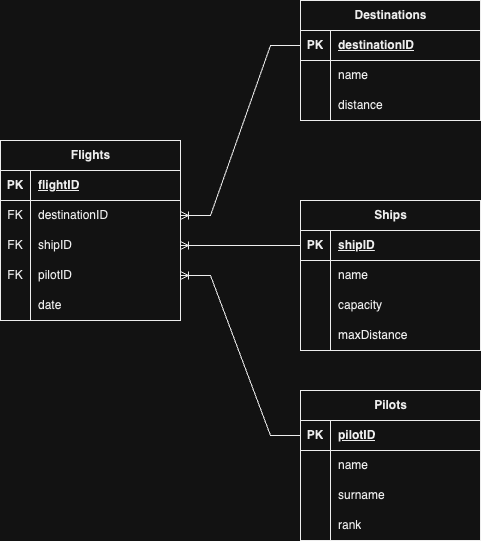

The diagram above was exported from draw.io. Its source (the exported page's mxGraphModel, read from the mxfile embedded in the PNG):
<mxGraphModel dx="954" dy="616" grid="1" gridSize="10" guides="1" tooltips="1" connect="1" arrows="1" fold="1" page="1" pageScale="1" pageWidth="827" pageHeight="1169" math="0" shadow="0">
  <root>
    <mxCell id="0" />
    <mxCell id="1" parent="0" />
    <mxCell id="5-kf1qy2yNX3Kzb1Qjvl-1" value="Flights" style="shape=table;startSize=30;container=1;collapsible=1;childLayout=tableLayout;fixedRows=1;rowLines=0;fontStyle=1;align=center;resizeLast=1;html=1;" vertex="1" parent="1">
      <mxGeometry x="20" y="200" width="180" height="180" as="geometry" />
    </mxCell>
    <mxCell id="5-kf1qy2yNX3Kzb1Qjvl-2" value="" style="shape=tableRow;horizontal=0;startSize=0;swimlaneHead=0;swimlaneBody=0;fillColor=none;collapsible=0;dropTarget=0;points=[[0,0.5],[1,0.5]];portConstraint=eastwest;top=0;left=0;right=0;bottom=1;" vertex="1" parent="5-kf1qy2yNX3Kzb1Qjvl-1">
      <mxGeometry y="30" width="180" height="30" as="geometry" />
    </mxCell>
    <mxCell id="5-kf1qy2yNX3Kzb1Qjvl-3" value="PK" style="shape=partialRectangle;connectable=0;fillColor=none;top=0;left=0;bottom=0;right=0;fontStyle=1;overflow=hidden;whiteSpace=wrap;html=1;" vertex="1" parent="5-kf1qy2yNX3Kzb1Qjvl-2">
      <mxGeometry width="30" height="30" as="geometry">
        <mxRectangle width="30" height="30" as="alternateBounds" />
      </mxGeometry>
    </mxCell>
    <mxCell id="5-kf1qy2yNX3Kzb1Qjvl-4" value="flightID" style="shape=partialRectangle;connectable=0;fillColor=none;top=0;left=0;bottom=0;right=0;align=left;spacingLeft=6;fontStyle=5;overflow=hidden;whiteSpace=wrap;html=1;" vertex="1" parent="5-kf1qy2yNX3Kzb1Qjvl-2">
      <mxGeometry x="30" width="150" height="30" as="geometry">
        <mxRectangle width="150" height="30" as="alternateBounds" />
      </mxGeometry>
    </mxCell>
    <mxCell id="5-kf1qy2yNX3Kzb1Qjvl-5" value="" style="shape=tableRow;horizontal=0;startSize=0;swimlaneHead=0;swimlaneBody=0;fillColor=none;collapsible=0;dropTarget=0;points=[[0,0.5],[1,0.5]];portConstraint=eastwest;top=0;left=0;right=0;bottom=0;" vertex="1" parent="5-kf1qy2yNX3Kzb1Qjvl-1">
      <mxGeometry y="60" width="180" height="30" as="geometry" />
    </mxCell>
    <mxCell id="5-kf1qy2yNX3Kzb1Qjvl-6" value="FK" style="shape=partialRectangle;connectable=0;fillColor=none;top=0;left=0;bottom=0;right=0;editable=1;overflow=hidden;whiteSpace=wrap;html=1;" vertex="1" parent="5-kf1qy2yNX3Kzb1Qjvl-5">
      <mxGeometry width="30" height="30" as="geometry">
        <mxRectangle width="30" height="30" as="alternateBounds" />
      </mxGeometry>
    </mxCell>
    <mxCell id="5-kf1qy2yNX3Kzb1Qjvl-7" value="destinationID" style="shape=partialRectangle;connectable=0;fillColor=none;top=0;left=0;bottom=0;right=0;align=left;spacingLeft=6;overflow=hidden;whiteSpace=wrap;html=1;" vertex="1" parent="5-kf1qy2yNX3Kzb1Qjvl-5">
      <mxGeometry x="30" width="150" height="30" as="geometry">
        <mxRectangle width="150" height="30" as="alternateBounds" />
      </mxGeometry>
    </mxCell>
    <mxCell id="5-kf1qy2yNX3Kzb1Qjvl-8" value="" style="shape=tableRow;horizontal=0;startSize=0;swimlaneHead=0;swimlaneBody=0;fillColor=none;collapsible=0;dropTarget=0;points=[[0,0.5],[1,0.5]];portConstraint=eastwest;top=0;left=0;right=0;bottom=0;" vertex="1" parent="5-kf1qy2yNX3Kzb1Qjvl-1">
      <mxGeometry y="90" width="180" height="30" as="geometry" />
    </mxCell>
    <mxCell id="5-kf1qy2yNX3Kzb1Qjvl-9" value="FK" style="shape=partialRectangle;connectable=0;fillColor=none;top=0;left=0;bottom=0;right=0;editable=1;overflow=hidden;whiteSpace=wrap;html=1;" vertex="1" parent="5-kf1qy2yNX3Kzb1Qjvl-8">
      <mxGeometry width="30" height="30" as="geometry">
        <mxRectangle width="30" height="30" as="alternateBounds" />
      </mxGeometry>
    </mxCell>
    <mxCell id="5-kf1qy2yNX3Kzb1Qjvl-10" value="shipID" style="shape=partialRectangle;connectable=0;fillColor=none;top=0;left=0;bottom=0;right=0;align=left;spacingLeft=6;overflow=hidden;whiteSpace=wrap;html=1;" vertex="1" parent="5-kf1qy2yNX3Kzb1Qjvl-8">
      <mxGeometry x="30" width="150" height="30" as="geometry">
        <mxRectangle width="150" height="30" as="alternateBounds" />
      </mxGeometry>
    </mxCell>
    <mxCell id="5-kf1qy2yNX3Kzb1Qjvl-11" value="" style="shape=tableRow;horizontal=0;startSize=0;swimlaneHead=0;swimlaneBody=0;fillColor=none;collapsible=0;dropTarget=0;points=[[0,0.5],[1,0.5]];portConstraint=eastwest;top=0;left=0;right=0;bottom=0;" vertex="1" parent="5-kf1qy2yNX3Kzb1Qjvl-1">
      <mxGeometry y="120" width="180" height="30" as="geometry" />
    </mxCell>
    <mxCell id="5-kf1qy2yNX3Kzb1Qjvl-12" value="FK" style="shape=partialRectangle;connectable=0;fillColor=none;top=0;left=0;bottom=0;right=0;editable=1;overflow=hidden;whiteSpace=wrap;html=1;" vertex="1" parent="5-kf1qy2yNX3Kzb1Qjvl-11">
      <mxGeometry width="30" height="30" as="geometry">
        <mxRectangle width="30" height="30" as="alternateBounds" />
      </mxGeometry>
    </mxCell>
    <mxCell id="5-kf1qy2yNX3Kzb1Qjvl-13" value="pilotID" style="shape=partialRectangle;connectable=0;fillColor=none;top=0;left=0;bottom=0;right=0;align=left;spacingLeft=6;overflow=hidden;whiteSpace=wrap;html=1;" vertex="1" parent="5-kf1qy2yNX3Kzb1Qjvl-11">
      <mxGeometry x="30" width="150" height="30" as="geometry">
        <mxRectangle width="150" height="30" as="alternateBounds" />
      </mxGeometry>
    </mxCell>
    <mxCell id="5-kf1qy2yNX3Kzb1Qjvl-14" style="shape=tableRow;horizontal=0;startSize=0;swimlaneHead=0;swimlaneBody=0;fillColor=none;collapsible=0;dropTarget=0;points=[[0,0.5],[1,0.5]];portConstraint=eastwest;top=0;left=0;right=0;bottom=0;" vertex="1" parent="5-kf1qy2yNX3Kzb1Qjvl-1">
      <mxGeometry y="150" width="180" height="30" as="geometry" />
    </mxCell>
    <mxCell id="5-kf1qy2yNX3Kzb1Qjvl-15" style="shape=partialRectangle;connectable=0;fillColor=none;top=0;left=0;bottom=0;right=0;editable=1;overflow=hidden;whiteSpace=wrap;html=1;" vertex="1" parent="5-kf1qy2yNX3Kzb1Qjvl-14">
      <mxGeometry width="30" height="30" as="geometry">
        <mxRectangle width="30" height="30" as="alternateBounds" />
      </mxGeometry>
    </mxCell>
    <mxCell id="5-kf1qy2yNX3Kzb1Qjvl-16" value="date" style="shape=partialRectangle;connectable=0;fillColor=none;top=0;left=0;bottom=0;right=0;align=left;spacingLeft=6;overflow=hidden;whiteSpace=wrap;html=1;" vertex="1" parent="5-kf1qy2yNX3Kzb1Qjvl-14">
      <mxGeometry x="30" width="150" height="30" as="geometry">
        <mxRectangle width="150" height="30" as="alternateBounds" />
      </mxGeometry>
    </mxCell>
    <mxCell id="5-kf1qy2yNX3Kzb1Qjvl-17" value="Destinations" style="shape=table;startSize=30;container=1;collapsible=1;childLayout=tableLayout;fixedRows=1;rowLines=0;fontStyle=1;align=center;resizeLast=1;html=1;" vertex="1" parent="1">
      <mxGeometry x="320" y="60" width="180" height="120" as="geometry" />
    </mxCell>
    <mxCell id="5-kf1qy2yNX3Kzb1Qjvl-18" value="" style="shape=tableRow;horizontal=0;startSize=0;swimlaneHead=0;swimlaneBody=0;fillColor=none;collapsible=0;dropTarget=0;points=[[0,0.5],[1,0.5]];portConstraint=eastwest;top=0;left=0;right=0;bottom=1;" vertex="1" parent="5-kf1qy2yNX3Kzb1Qjvl-17">
      <mxGeometry y="30" width="180" height="30" as="geometry" />
    </mxCell>
    <mxCell id="5-kf1qy2yNX3Kzb1Qjvl-19" value="PK" style="shape=partialRectangle;connectable=0;fillColor=none;top=0;left=0;bottom=0;right=0;fontStyle=1;overflow=hidden;whiteSpace=wrap;html=1;" vertex="1" parent="5-kf1qy2yNX3Kzb1Qjvl-18">
      <mxGeometry width="30" height="30" as="geometry">
        <mxRectangle width="30" height="30" as="alternateBounds" />
      </mxGeometry>
    </mxCell>
    <mxCell id="5-kf1qy2yNX3Kzb1Qjvl-20" value="destinationID" style="shape=partialRectangle;connectable=0;fillColor=none;top=0;left=0;bottom=0;right=0;align=left;spacingLeft=6;fontStyle=5;overflow=hidden;whiteSpace=wrap;html=1;" vertex="1" parent="5-kf1qy2yNX3Kzb1Qjvl-18">
      <mxGeometry x="30" width="150" height="30" as="geometry">
        <mxRectangle width="150" height="30" as="alternateBounds" />
      </mxGeometry>
    </mxCell>
    <mxCell id="5-kf1qy2yNX3Kzb1Qjvl-21" value="" style="shape=tableRow;horizontal=0;startSize=0;swimlaneHead=0;swimlaneBody=0;fillColor=none;collapsible=0;dropTarget=0;points=[[0,0.5],[1,0.5]];portConstraint=eastwest;top=0;left=0;right=0;bottom=0;" vertex="1" parent="5-kf1qy2yNX3Kzb1Qjvl-17">
      <mxGeometry y="60" width="180" height="30" as="geometry" />
    </mxCell>
    <mxCell id="5-kf1qy2yNX3Kzb1Qjvl-22" value="" style="shape=partialRectangle;connectable=0;fillColor=none;top=0;left=0;bottom=0;right=0;editable=1;overflow=hidden;whiteSpace=wrap;html=1;" vertex="1" parent="5-kf1qy2yNX3Kzb1Qjvl-21">
      <mxGeometry width="30" height="30" as="geometry">
        <mxRectangle width="30" height="30" as="alternateBounds" />
      </mxGeometry>
    </mxCell>
    <mxCell id="5-kf1qy2yNX3Kzb1Qjvl-23" value="name" style="shape=partialRectangle;connectable=0;fillColor=none;top=0;left=0;bottom=0;right=0;align=left;spacingLeft=6;overflow=hidden;whiteSpace=wrap;html=1;" vertex="1" parent="5-kf1qy2yNX3Kzb1Qjvl-21">
      <mxGeometry x="30" width="150" height="30" as="geometry">
        <mxRectangle width="150" height="30" as="alternateBounds" />
      </mxGeometry>
    </mxCell>
    <mxCell id="5-kf1qy2yNX3Kzb1Qjvl-24" value="" style="shape=tableRow;horizontal=0;startSize=0;swimlaneHead=0;swimlaneBody=0;fillColor=none;collapsible=0;dropTarget=0;points=[[0,0.5],[1,0.5]];portConstraint=eastwest;top=0;left=0;right=0;bottom=0;" vertex="1" parent="5-kf1qy2yNX3Kzb1Qjvl-17">
      <mxGeometry y="90" width="180" height="30" as="geometry" />
    </mxCell>
    <mxCell id="5-kf1qy2yNX3Kzb1Qjvl-25" value="" style="shape=partialRectangle;connectable=0;fillColor=none;top=0;left=0;bottom=0;right=0;editable=1;overflow=hidden;whiteSpace=wrap;html=1;" vertex="1" parent="5-kf1qy2yNX3Kzb1Qjvl-24">
      <mxGeometry width="30" height="30" as="geometry">
        <mxRectangle width="30" height="30" as="alternateBounds" />
      </mxGeometry>
    </mxCell>
    <mxCell id="5-kf1qy2yNX3Kzb1Qjvl-26" value="distance" style="shape=partialRectangle;connectable=0;fillColor=none;top=0;left=0;bottom=0;right=0;align=left;spacingLeft=6;overflow=hidden;whiteSpace=wrap;html=1;" vertex="1" parent="5-kf1qy2yNX3Kzb1Qjvl-24">
      <mxGeometry x="30" width="150" height="30" as="geometry">
        <mxRectangle width="150" height="30" as="alternateBounds" />
      </mxGeometry>
    </mxCell>
    <mxCell id="5-kf1qy2yNX3Kzb1Qjvl-30" value="Ships" style="shape=table;startSize=30;container=1;collapsible=1;childLayout=tableLayout;fixedRows=1;rowLines=0;fontStyle=1;align=center;resizeLast=1;html=1;" vertex="1" parent="1">
      <mxGeometry x="320" y="260" width="180" height="150" as="geometry" />
    </mxCell>
    <mxCell id="5-kf1qy2yNX3Kzb1Qjvl-31" value="" style="shape=tableRow;horizontal=0;startSize=0;swimlaneHead=0;swimlaneBody=0;fillColor=none;collapsible=0;dropTarget=0;points=[[0,0.5],[1,0.5]];portConstraint=eastwest;top=0;left=0;right=0;bottom=1;" vertex="1" parent="5-kf1qy2yNX3Kzb1Qjvl-30">
      <mxGeometry y="30" width="180" height="30" as="geometry" />
    </mxCell>
    <mxCell id="5-kf1qy2yNX3Kzb1Qjvl-32" value="PK" style="shape=partialRectangle;connectable=0;fillColor=none;top=0;left=0;bottom=0;right=0;fontStyle=1;overflow=hidden;whiteSpace=wrap;html=1;" vertex="1" parent="5-kf1qy2yNX3Kzb1Qjvl-31">
      <mxGeometry width="30" height="30" as="geometry">
        <mxRectangle width="30" height="30" as="alternateBounds" />
      </mxGeometry>
    </mxCell>
    <mxCell id="5-kf1qy2yNX3Kzb1Qjvl-33" value="shipID" style="shape=partialRectangle;connectable=0;fillColor=none;top=0;left=0;bottom=0;right=0;align=left;spacingLeft=6;fontStyle=5;overflow=hidden;whiteSpace=wrap;html=1;" vertex="1" parent="5-kf1qy2yNX3Kzb1Qjvl-31">
      <mxGeometry x="30" width="150" height="30" as="geometry">
        <mxRectangle width="150" height="30" as="alternateBounds" />
      </mxGeometry>
    </mxCell>
    <mxCell id="5-kf1qy2yNX3Kzb1Qjvl-34" value="" style="shape=tableRow;horizontal=0;startSize=0;swimlaneHead=0;swimlaneBody=0;fillColor=none;collapsible=0;dropTarget=0;points=[[0,0.5],[1,0.5]];portConstraint=eastwest;top=0;left=0;right=0;bottom=0;" vertex="1" parent="5-kf1qy2yNX3Kzb1Qjvl-30">
      <mxGeometry y="60" width="180" height="30" as="geometry" />
    </mxCell>
    <mxCell id="5-kf1qy2yNX3Kzb1Qjvl-35" value="" style="shape=partialRectangle;connectable=0;fillColor=none;top=0;left=0;bottom=0;right=0;editable=1;overflow=hidden;whiteSpace=wrap;html=1;" vertex="1" parent="5-kf1qy2yNX3Kzb1Qjvl-34">
      <mxGeometry width="30" height="30" as="geometry">
        <mxRectangle width="30" height="30" as="alternateBounds" />
      </mxGeometry>
    </mxCell>
    <mxCell id="5-kf1qy2yNX3Kzb1Qjvl-36" value="name" style="shape=partialRectangle;connectable=0;fillColor=none;top=0;left=0;bottom=0;right=0;align=left;spacingLeft=6;overflow=hidden;whiteSpace=wrap;html=1;" vertex="1" parent="5-kf1qy2yNX3Kzb1Qjvl-34">
      <mxGeometry x="30" width="150" height="30" as="geometry">
        <mxRectangle width="150" height="30" as="alternateBounds" />
      </mxGeometry>
    </mxCell>
    <mxCell id="5-kf1qy2yNX3Kzb1Qjvl-37" value="" style="shape=tableRow;horizontal=0;startSize=0;swimlaneHead=0;swimlaneBody=0;fillColor=none;collapsible=0;dropTarget=0;points=[[0,0.5],[1,0.5]];portConstraint=eastwest;top=0;left=0;right=0;bottom=0;" vertex="1" parent="5-kf1qy2yNX3Kzb1Qjvl-30">
      <mxGeometry y="90" width="180" height="30" as="geometry" />
    </mxCell>
    <mxCell id="5-kf1qy2yNX3Kzb1Qjvl-38" value="" style="shape=partialRectangle;connectable=0;fillColor=none;top=0;left=0;bottom=0;right=0;editable=1;overflow=hidden;whiteSpace=wrap;html=1;" vertex="1" parent="5-kf1qy2yNX3Kzb1Qjvl-37">
      <mxGeometry width="30" height="30" as="geometry">
        <mxRectangle width="30" height="30" as="alternateBounds" />
      </mxGeometry>
    </mxCell>
    <mxCell id="5-kf1qy2yNX3Kzb1Qjvl-39" value="capacity" style="shape=partialRectangle;connectable=0;fillColor=none;top=0;left=0;bottom=0;right=0;align=left;spacingLeft=6;overflow=hidden;whiteSpace=wrap;html=1;" vertex="1" parent="5-kf1qy2yNX3Kzb1Qjvl-37">
      <mxGeometry x="30" width="150" height="30" as="geometry">
        <mxRectangle width="150" height="30" as="alternateBounds" />
      </mxGeometry>
    </mxCell>
    <mxCell id="5-kf1qy2yNX3Kzb1Qjvl-40" value="" style="shape=tableRow;horizontal=0;startSize=0;swimlaneHead=0;swimlaneBody=0;fillColor=none;collapsible=0;dropTarget=0;points=[[0,0.5],[1,0.5]];portConstraint=eastwest;top=0;left=0;right=0;bottom=0;" vertex="1" parent="5-kf1qy2yNX3Kzb1Qjvl-30">
      <mxGeometry y="120" width="180" height="30" as="geometry" />
    </mxCell>
    <mxCell id="5-kf1qy2yNX3Kzb1Qjvl-41" value="" style="shape=partialRectangle;connectable=0;fillColor=none;top=0;left=0;bottom=0;right=0;editable=1;overflow=hidden;whiteSpace=wrap;html=1;" vertex="1" parent="5-kf1qy2yNX3Kzb1Qjvl-40">
      <mxGeometry width="30" height="30" as="geometry">
        <mxRectangle width="30" height="30" as="alternateBounds" />
      </mxGeometry>
    </mxCell>
    <mxCell id="5-kf1qy2yNX3Kzb1Qjvl-42" value="maxDistance" style="shape=partialRectangle;connectable=0;fillColor=none;top=0;left=0;bottom=0;right=0;align=left;spacingLeft=6;overflow=hidden;whiteSpace=wrap;html=1;" vertex="1" parent="5-kf1qy2yNX3Kzb1Qjvl-40">
      <mxGeometry x="30" width="150" height="30" as="geometry">
        <mxRectangle width="150" height="30" as="alternateBounds" />
      </mxGeometry>
    </mxCell>
    <mxCell id="5-kf1qy2yNX3Kzb1Qjvl-43" value="Pilots" style="shape=table;startSize=30;container=1;collapsible=1;childLayout=tableLayout;fixedRows=1;rowLines=0;fontStyle=1;align=center;resizeLast=1;html=1;" vertex="1" parent="1">
      <mxGeometry x="320" y="450" width="180" height="150" as="geometry" />
    </mxCell>
    <mxCell id="5-kf1qy2yNX3Kzb1Qjvl-44" value="" style="shape=tableRow;horizontal=0;startSize=0;swimlaneHead=0;swimlaneBody=0;fillColor=none;collapsible=0;dropTarget=0;points=[[0,0.5],[1,0.5]];portConstraint=eastwest;top=0;left=0;right=0;bottom=1;" vertex="1" parent="5-kf1qy2yNX3Kzb1Qjvl-43">
      <mxGeometry y="30" width="180" height="30" as="geometry" />
    </mxCell>
    <mxCell id="5-kf1qy2yNX3Kzb1Qjvl-45" value="PK" style="shape=partialRectangle;connectable=0;fillColor=none;top=0;left=0;bottom=0;right=0;fontStyle=1;overflow=hidden;whiteSpace=wrap;html=1;" vertex="1" parent="5-kf1qy2yNX3Kzb1Qjvl-44">
      <mxGeometry width="30" height="30" as="geometry">
        <mxRectangle width="30" height="30" as="alternateBounds" />
      </mxGeometry>
    </mxCell>
    <mxCell id="5-kf1qy2yNX3Kzb1Qjvl-46" value="pilotID" style="shape=partialRectangle;connectable=0;fillColor=none;top=0;left=0;bottom=0;right=0;align=left;spacingLeft=6;fontStyle=5;overflow=hidden;whiteSpace=wrap;html=1;" vertex="1" parent="5-kf1qy2yNX3Kzb1Qjvl-44">
      <mxGeometry x="30" width="150" height="30" as="geometry">
        <mxRectangle width="150" height="30" as="alternateBounds" />
      </mxGeometry>
    </mxCell>
    <mxCell id="5-kf1qy2yNX3Kzb1Qjvl-47" value="" style="shape=tableRow;horizontal=0;startSize=0;swimlaneHead=0;swimlaneBody=0;fillColor=none;collapsible=0;dropTarget=0;points=[[0,0.5],[1,0.5]];portConstraint=eastwest;top=0;left=0;right=0;bottom=0;" vertex="1" parent="5-kf1qy2yNX3Kzb1Qjvl-43">
      <mxGeometry y="60" width="180" height="30" as="geometry" />
    </mxCell>
    <mxCell id="5-kf1qy2yNX3Kzb1Qjvl-48" value="" style="shape=partialRectangle;connectable=0;fillColor=none;top=0;left=0;bottom=0;right=0;editable=1;overflow=hidden;whiteSpace=wrap;html=1;" vertex="1" parent="5-kf1qy2yNX3Kzb1Qjvl-47">
      <mxGeometry width="30" height="30" as="geometry">
        <mxRectangle width="30" height="30" as="alternateBounds" />
      </mxGeometry>
    </mxCell>
    <mxCell id="5-kf1qy2yNX3Kzb1Qjvl-49" value="name" style="shape=partialRectangle;connectable=0;fillColor=none;top=0;left=0;bottom=0;right=0;align=left;spacingLeft=6;overflow=hidden;whiteSpace=wrap;html=1;" vertex="1" parent="5-kf1qy2yNX3Kzb1Qjvl-47">
      <mxGeometry x="30" width="150" height="30" as="geometry">
        <mxRectangle width="150" height="30" as="alternateBounds" />
      </mxGeometry>
    </mxCell>
    <mxCell id="5-kf1qy2yNX3Kzb1Qjvl-50" value="" style="shape=tableRow;horizontal=0;startSize=0;swimlaneHead=0;swimlaneBody=0;fillColor=none;collapsible=0;dropTarget=0;points=[[0,0.5],[1,0.5]];portConstraint=eastwest;top=0;left=0;right=0;bottom=0;" vertex="1" parent="5-kf1qy2yNX3Kzb1Qjvl-43">
      <mxGeometry y="90" width="180" height="30" as="geometry" />
    </mxCell>
    <mxCell id="5-kf1qy2yNX3Kzb1Qjvl-51" value="" style="shape=partialRectangle;connectable=0;fillColor=none;top=0;left=0;bottom=0;right=0;editable=1;overflow=hidden;whiteSpace=wrap;html=1;" vertex="1" parent="5-kf1qy2yNX3Kzb1Qjvl-50">
      <mxGeometry width="30" height="30" as="geometry">
        <mxRectangle width="30" height="30" as="alternateBounds" />
      </mxGeometry>
    </mxCell>
    <mxCell id="5-kf1qy2yNX3Kzb1Qjvl-52" value="surname" style="shape=partialRectangle;connectable=0;fillColor=none;top=0;left=0;bottom=0;right=0;align=left;spacingLeft=6;overflow=hidden;whiteSpace=wrap;html=1;" vertex="1" parent="5-kf1qy2yNX3Kzb1Qjvl-50">
      <mxGeometry x="30" width="150" height="30" as="geometry">
        <mxRectangle width="150" height="30" as="alternateBounds" />
      </mxGeometry>
    </mxCell>
    <mxCell id="5-kf1qy2yNX3Kzb1Qjvl-53" value="" style="shape=tableRow;horizontal=0;startSize=0;swimlaneHead=0;swimlaneBody=0;fillColor=none;collapsible=0;dropTarget=0;points=[[0,0.5],[1,0.5]];portConstraint=eastwest;top=0;left=0;right=0;bottom=0;" vertex="1" parent="5-kf1qy2yNX3Kzb1Qjvl-43">
      <mxGeometry y="120" width="180" height="30" as="geometry" />
    </mxCell>
    <mxCell id="5-kf1qy2yNX3Kzb1Qjvl-54" value="" style="shape=partialRectangle;connectable=0;fillColor=none;top=0;left=0;bottom=0;right=0;editable=1;overflow=hidden;whiteSpace=wrap;html=1;" vertex="1" parent="5-kf1qy2yNX3Kzb1Qjvl-53">
      <mxGeometry width="30" height="30" as="geometry">
        <mxRectangle width="30" height="30" as="alternateBounds" />
      </mxGeometry>
    </mxCell>
    <mxCell id="5-kf1qy2yNX3Kzb1Qjvl-55" value="rank" style="shape=partialRectangle;connectable=0;fillColor=none;top=0;left=0;bottom=0;right=0;align=left;spacingLeft=6;overflow=hidden;whiteSpace=wrap;html=1;" vertex="1" parent="5-kf1qy2yNX3Kzb1Qjvl-53">
      <mxGeometry x="30" width="150" height="30" as="geometry">
        <mxRectangle width="150" height="30" as="alternateBounds" />
      </mxGeometry>
    </mxCell>
    <mxCell id="5-kf1qy2yNX3Kzb1Qjvl-56" value="" style="edgeStyle=entityRelationEdgeStyle;fontSize=12;html=1;endArrow=ERoneToMany;rounded=0;entryX=1;entryY=0.5;entryDx=0;entryDy=0;" edge="1" parent="1" source="5-kf1qy2yNX3Kzb1Qjvl-18" target="5-kf1qy2yNX3Kzb1Qjvl-5">
      <mxGeometry width="100" height="100" relative="1" as="geometry">
        <mxPoint x="360" y="370" as="sourcePoint" />
        <mxPoint x="460" y="270" as="targetPoint" />
      </mxGeometry>
    </mxCell>
    <mxCell id="5-kf1qy2yNX3Kzb1Qjvl-57" value="" style="edgeStyle=entityRelationEdgeStyle;fontSize=12;html=1;endArrow=ERoneToMany;rounded=0;entryX=1;entryY=0.5;entryDx=0;entryDy=0;" edge="1" parent="1" source="5-kf1qy2yNX3Kzb1Qjvl-31" target="5-kf1qy2yNX3Kzb1Qjvl-8">
      <mxGeometry width="100" height="100" relative="1" as="geometry">
        <mxPoint x="360" y="370" as="sourcePoint" />
        <mxPoint x="460" y="270" as="targetPoint" />
      </mxGeometry>
    </mxCell>
    <mxCell id="5-kf1qy2yNX3Kzb1Qjvl-58" value="" style="edgeStyle=entityRelationEdgeStyle;fontSize=12;html=1;endArrow=ERoneToMany;rounded=0;entryX=1;entryY=0.5;entryDx=0;entryDy=0;" edge="1" parent="1" source="5-kf1qy2yNX3Kzb1Qjvl-44" target="5-kf1qy2yNX3Kzb1Qjvl-11">
      <mxGeometry width="100" height="100" relative="1" as="geometry">
        <mxPoint x="360" y="370" as="sourcePoint" />
        <mxPoint x="460" y="270" as="targetPoint" />
      </mxGeometry>
    </mxCell>
  </root>
</mxGraphModel>